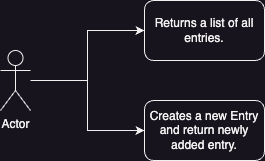

The diagram above was exported from draw.io. Its source (the exported page's mxGraphModel, read from the mxfile embedded in the PNG):
<mxGraphModel dx="1242" dy="907" grid="1" gridSize="10" guides="1" tooltips="1" connect="1" arrows="1" fold="1" page="1" pageScale="1" pageWidth="827" pageHeight="1169" math="0" shadow="0">
  <root>
    <mxCell id="0" />
    <mxCell id="1" parent="0" />
    <mxCell id="xjdsB1gSYcNQAPftLCmA-1" value="Returns a list of all entries." style="rounded=1;whiteSpace=wrap;html=1;" vertex="1" parent="1">
      <mxGeometry x="354" y="310" width="120" height="60" as="geometry" />
    </mxCell>
    <mxCell id="xjdsB1gSYcNQAPftLCmA-2" value="Creates a new Entry and return newly added entry." style="rounded=1;whiteSpace=wrap;html=1;" vertex="1" parent="1">
      <mxGeometry x="354" y="410" width="120" height="60" as="geometry" />
    </mxCell>
    <mxCell id="xjdsB1gSYcNQAPftLCmA-10" style="edgeStyle=orthogonalEdgeStyle;rounded=0;orthogonalLoop=1;jettySize=auto;html=1;entryX=0;entryY=0.5;entryDx=0;entryDy=0;" edge="1" parent="1" source="xjdsB1gSYcNQAPftLCmA-5" target="xjdsB1gSYcNQAPftLCmA-1">
      <mxGeometry relative="1" as="geometry" />
    </mxCell>
    <mxCell id="xjdsB1gSYcNQAPftLCmA-11" style="edgeStyle=orthogonalEdgeStyle;rounded=0;orthogonalLoop=1;jettySize=auto;html=1;" edge="1" parent="1" source="xjdsB1gSYcNQAPftLCmA-5" target="xjdsB1gSYcNQAPftLCmA-2">
      <mxGeometry relative="1" as="geometry" />
    </mxCell>
    <mxCell id="xjdsB1gSYcNQAPftLCmA-5" value="Actor" style="shape=umlActor;verticalLabelPosition=bottom;verticalAlign=top;html=1;outlineConnect=0;" vertex="1" parent="1">
      <mxGeometry x="210" y="360" width="30" height="60" as="geometry" />
    </mxCell>
  </root>
</mxGraphModel>